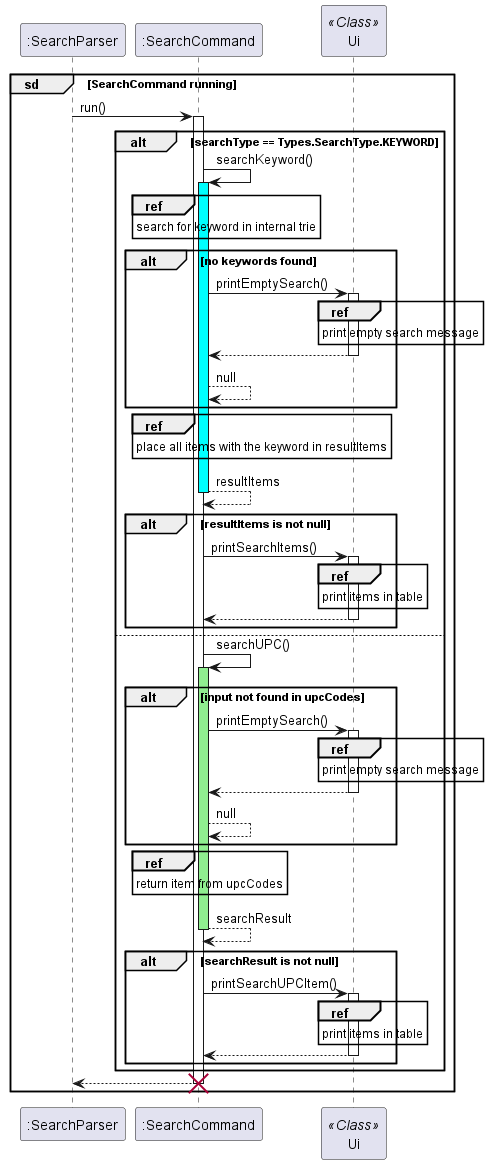

The diagram above was rendered by PlantUML. Its source (embedded in the PNG):
@startuml
'https://plantuml.com/sequence-diagram
participant ":SearchParser"

group sd [SearchCommand running]
    ":SearchParser" -> ":SearchCommand": run()
    activate ":SearchCommand"
    participant ":SearchCommand"
    participant Ui << Class >>
    alt searchType == Types.SearchType.KEYWORD
        ":SearchCommand" -> ":SearchCommand": searchKeyword()
        activate ":SearchCommand" #cyan
        ref over ":SearchCommand"
            search for keyword in internal trie
        end ref
        alt no keywords found
            ":SearchCommand" -> Ui: printEmptySearch()
            activate Ui
            ref over Ui
                print empty search message
            end ref
            return
            ":SearchCommand" --> ":SearchCommand": null
        end
        ref over ":SearchCommand"
            place all items with the keyword in resultItems
        end ref
        return resultItems
        alt resultItems is not null
            ":SearchCommand" -> Ui: printSearchItems()
            activate Ui
            ref over Ui
                print items in table
            end ref
            return
        end
    else
        ":SearchCommand" -> ":SearchCommand": searchUPC()
        activate ":SearchCommand" #lightgreen
        alt input not found in upcCodes
            ":SearchCommand" -> Ui: printEmptySearch()
            activate Ui
            ref over Ui
                print empty search message
            end ref
            return
            ":SearchCommand" --> ":SearchCommand": null
        end
        ref over ":SearchCommand"
            return item from upcCodes
        end ref
        return searchResult
        alt searchResult is not null
            ":SearchCommand" -> Ui: printSearchUPCItem()
            activate Ui
            ref over Ui
                print items in table
            end ref
            return
        end
    end
    return
    deactivate ":SearchCommand"
    destroy ":SearchCommand"
end
@enduml